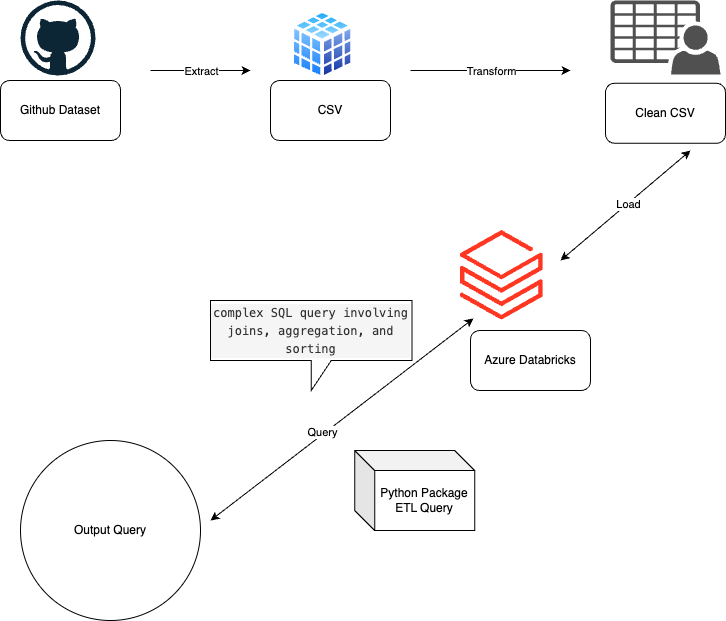

The diagram above was exported from draw.io. Its source (the exported page's mxGraphModel, read from the mxfile embedded in the PNG):
<mxGraphModel dx="954" dy="610" grid="1" gridSize="10" guides="1" tooltips="1" connect="1" arrows="1" fold="1" page="1" pageScale="1" pageWidth="827" pageHeight="1169" math="0" shadow="0">
  <root>
    <mxCell id="0" />
    <mxCell id="1" parent="0" />
    <mxCell id="EqeypO3gqjXqCucc46S--1" value="" style="dashed=0;outlineConnect=0;html=1;align=center;labelPosition=center;verticalLabelPosition=bottom;verticalAlign=top;shape=mxgraph.weblogos.github" parent="1" vertex="1">
      <mxGeometry x="30" y="20" width="75" height="75" as="geometry" />
    </mxCell>
    <mxCell id="EqeypO3gqjXqCucc46S--2" value="Github Dataset" style="rounded=1;whiteSpace=wrap;html=1;" parent="1" vertex="1">
      <mxGeometry x="10" y="100" width="120" height="60" as="geometry" />
    </mxCell>
    <mxCell id="YQt_BChKv0NO0JlxhkUX-1" value="" style="endArrow=classic;html=1;rounded=0;" parent="1" edge="1">
      <mxGeometry relative="1" as="geometry">
        <mxPoint x="160" y="90" as="sourcePoint" />
        <mxPoint x="260" y="90" as="targetPoint" />
      </mxGeometry>
    </mxCell>
    <mxCell id="YQt_BChKv0NO0JlxhkUX-2" value="Extract" style="edgeLabel;resizable=0;html=1;align=center;verticalAlign=middle;" parent="YQt_BChKv0NO0JlxhkUX-1" connectable="0" vertex="1">
      <mxGeometry relative="1" as="geometry" />
    </mxCell>
    <mxCell id="YQt_BChKv0NO0JlxhkUX-3" value="" style="image;aspect=fixed;perimeter=ellipsePerimeter;html=1;align=center;shadow=0;dashed=0;spacingTop=3;image=img/lib/active_directory/database_cube.svg;" parent="1" vertex="1">
      <mxGeometry x="300" y="28.75" width="64.13" height="71.25" as="geometry" />
    </mxCell>
    <mxCell id="YQt_BChKv0NO0JlxhkUX-4" value="CSV" style="rounded=1;whiteSpace=wrap;html=1;" parent="1" vertex="1">
      <mxGeometry x="280" y="100" width="120" height="60" as="geometry" />
    </mxCell>
    <mxCell id="YQt_BChKv0NO0JlxhkUX-5" value="" style="endArrow=classic;html=1;rounded=0;" parent="1" edge="1">
      <mxGeometry relative="1" as="geometry">
        <mxPoint x="420" y="90" as="sourcePoint" />
        <mxPoint x="580" y="90" as="targetPoint" />
      </mxGeometry>
    </mxCell>
    <mxCell id="YQt_BChKv0NO0JlxhkUX-6" value="Transform" style="edgeLabel;resizable=0;html=1;align=center;verticalAlign=middle;" parent="YQt_BChKv0NO0JlxhkUX-5" connectable="0" vertex="1">
      <mxGeometry relative="1" as="geometry" />
    </mxCell>
    <mxCell id="YQt_BChKv0NO0JlxhkUX-9" value="" style="sketch=0;pointerEvents=1;shadow=0;dashed=0;html=1;strokeColor=none;fillColor=#505050;labelPosition=center;verticalLabelPosition=bottom;verticalAlign=top;outlineConnect=0;align=center;shape=mxgraph.office.users.csv_file;" parent="1" vertex="1">
      <mxGeometry x="620" y="20" width="110" height="74" as="geometry" />
    </mxCell>
    <mxCell id="YQt_BChKv0NO0JlxhkUX-10" value="Clean CSV" style="rounded=1;whiteSpace=wrap;html=1;" parent="1" vertex="1">
      <mxGeometry x="615" y="102.75" width="120" height="60" as="geometry" />
    </mxCell>
    <mxCell id="YQt_BChKv0NO0JlxhkUX-11" value="" style="endArrow=classic;startArrow=classic;html=1;rounded=0;" parent="1" edge="1">
      <mxGeometry width="50" height="50" relative="1" as="geometry">
        <mxPoint x="570" y="280" as="sourcePoint" />
        <mxPoint x="700" y="170" as="targetPoint" />
      </mxGeometry>
    </mxCell>
    <mxCell id="YQt_BChKv0NO0JlxhkUX-12" value="Load" style="edgeLabel;html=1;align=center;verticalAlign=middle;resizable=0;points=[];" parent="YQt_BChKv0NO0JlxhkUX-11" connectable="0" vertex="1">
      <mxGeometry x="0.0382" y="-1" relative="1" as="geometry">
        <mxPoint as="offset" />
      </mxGeometry>
    </mxCell>
    <mxCell id="YQt_BChKv0NO0JlxhkUX-13" value="" style="image;aspect=fixed;html=1;points=[];align=center;fontSize=12;image=img/lib/azure2/analytics/Azure_Databricks.svg;" parent="1" vertex="1">
      <mxGeometry x="470" y="250" width="82.8" height="89.66" as="geometry" />
    </mxCell>
    <mxCell id="YQt_BChKv0NO0JlxhkUX-14" value="Azure Databricks" style="rounded=1;whiteSpace=wrap;html=1;" parent="1" vertex="1">
      <mxGeometry x="480" y="350" width="120" height="60" as="geometry" />
    </mxCell>
    <mxCell id="YQt_BChKv0NO0JlxhkUX-17" value="" style="endArrow=classic;startArrow=classic;html=1;rounded=0;entryX=0.157;entryY=0.981;entryDx=0;entryDy=0;entryPerimeter=0;" parent="1" target="YQt_BChKv0NO0JlxhkUX-13" edge="1">
      <mxGeometry width="50" height="50" relative="1" as="geometry">
        <mxPoint x="220" y="540" as="sourcePoint" />
        <mxPoint x="460" y="330" as="targetPoint" />
      </mxGeometry>
    </mxCell>
    <mxCell id="YQt_BChKv0NO0JlxhkUX-18" value="Query" style="edgeLabel;html=1;align=center;verticalAlign=middle;resizable=0;points=[];" parent="YQt_BChKv0NO0JlxhkUX-17" connectable="0" vertex="1">
      <mxGeometry x="-0.1412" y="2" relative="1" as="geometry">
        <mxPoint as="offset" />
      </mxGeometry>
    </mxCell>
    <mxCell id="YQt_BChKv0NO0JlxhkUX-21" value="&lt;div style=&quot;color: rgb(51, 51, 51); background-color: rgb(245, 245, 245); font-family: Menlo, Monaco, &amp;quot;Courier New&amp;quot;, monospace; line-height: 18px;&quot;&gt;complex SQL query involving joins, aggregation, and sorting&lt;/div&gt;" style="shape=callout;whiteSpace=wrap;html=1;perimeter=calloutPerimeter;" parent="1" vertex="1">
      <mxGeometry x="220" y="320" width="201.4" height="90" as="geometry" />
    </mxCell>
    <mxCell id="YQt_BChKv0NO0JlxhkUX-22" value="Output Query" style="ellipse;whiteSpace=wrap;html=1;aspect=fixed;" parent="1" vertex="1">
      <mxGeometry x="30" y="460" width="180" height="180" as="geometry" />
    </mxCell>
    <mxCell id="zjRH6oJqbMNhZNPSHD3B-1" value="Python Package ETL Query" style="shape=cube;whiteSpace=wrap;html=1;boundedLbl=1;backgroundOutline=1;darkOpacity=0.05;darkOpacity2=0.1;" vertex="1" parent="1">
      <mxGeometry x="364.13" y="470" width="120" height="80" as="geometry" />
    </mxCell>
  </root>
</mxGraphModel>